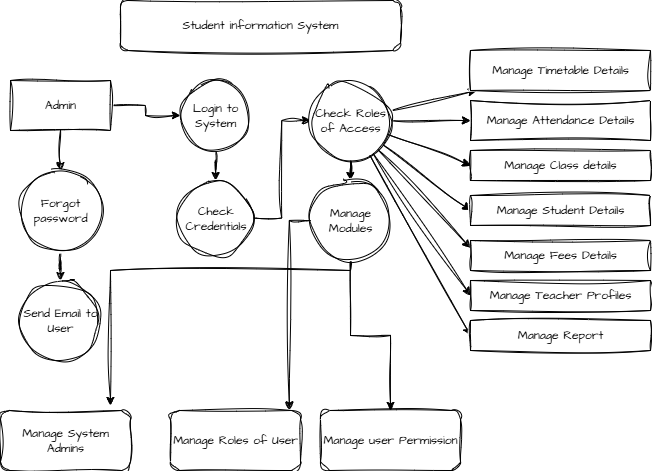

The diagram above was exported from draw.io. Its source (the exported page's mxGraphModel, read from the mxfile embedded in the PNG):
<mxGraphModel dx="727" dy="394" grid="1" gridSize="10" guides="1" tooltips="1" connect="1" arrows="1" fold="1" page="1" pageScale="1" pageWidth="850" pageHeight="1400" math="0" shadow="0">
  <root>
    <mxCell id="0" />
    <mxCell id="1" parent="0" />
    <mxCell id="VjxATM_aEq3KZXEvqv34-1" value="Student information System" style="rounded=1;whiteSpace=wrap;html=1;sketch=1;hachureGap=4;jiggle=2;curveFitting=1;fontFamily=Architects Daughter;fontSource=https%3A%2F%2Ffonts.googleapis.com%2Fcss%3Ffamily%3DArchitects%2BDaughter;" vertex="1" parent="1">
      <mxGeometry x="270" y="30" width="280" height="50" as="geometry" />
    </mxCell>
    <mxCell id="VjxATM_aEq3KZXEvqv34-20" value="" style="edgeStyle=orthogonalEdgeStyle;rounded=0;sketch=1;hachureGap=4;jiggle=2;curveFitting=1;orthogonalLoop=1;jettySize=auto;html=1;fontFamily=Architects Daughter;fontSource=https%3A%2F%2Ffonts.googleapis.com%2Fcss%3Ffamily%3DArchitects%2BDaughter;" edge="1" parent="1" source="VjxATM_aEq3KZXEvqv34-2" target="VjxATM_aEq3KZXEvqv34-5">
      <mxGeometry relative="1" as="geometry" />
    </mxCell>
    <mxCell id="VjxATM_aEq3KZXEvqv34-22" value="" style="edgeStyle=orthogonalEdgeStyle;rounded=0;sketch=1;hachureGap=4;jiggle=2;curveFitting=1;orthogonalLoop=1;jettySize=auto;html=1;fontFamily=Architects Daughter;fontSource=https%3A%2F%2Ffonts.googleapis.com%2Fcss%3Ffamily%3DArchitects%2BDaughter;" edge="1" parent="1" source="VjxATM_aEq3KZXEvqv34-2" target="VjxATM_aEq3KZXEvqv34-3">
      <mxGeometry relative="1" as="geometry" />
    </mxCell>
    <mxCell id="VjxATM_aEq3KZXEvqv34-2" value="Admin" style="rounded=0;whiteSpace=wrap;html=1;sketch=1;hachureGap=4;jiggle=2;curveFitting=1;fontFamily=Architects Daughter;fontSource=https%3A%2F%2Ffonts.googleapis.com%2Fcss%3Ffamily%3DArchitects%2BDaughter;" vertex="1" parent="1">
      <mxGeometry x="160" y="110" width="100" height="50" as="geometry" />
    </mxCell>
    <mxCell id="VjxATM_aEq3KZXEvqv34-23" value="" style="edgeStyle=orthogonalEdgeStyle;rounded=0;sketch=1;hachureGap=4;jiggle=2;curveFitting=1;orthogonalLoop=1;jettySize=auto;html=1;fontFamily=Architects Daughter;fontSource=https%3A%2F%2Ffonts.googleapis.com%2Fcss%3Ffamily%3DArchitects%2BDaughter;" edge="1" parent="1" source="VjxATM_aEq3KZXEvqv34-3" target="VjxATM_aEq3KZXEvqv34-4">
      <mxGeometry relative="1" as="geometry" />
    </mxCell>
    <mxCell id="VjxATM_aEq3KZXEvqv34-3" value="Forgot password" style="ellipse;whiteSpace=wrap;html=1;aspect=fixed;sketch=1;hachureGap=4;jiggle=2;curveFitting=1;fontFamily=Architects Daughter;fontSource=https%3A%2F%2Ffonts.googleapis.com%2Fcss%3Ffamily%3DArchitects%2BDaughter;" vertex="1" parent="1">
      <mxGeometry x="170" y="200" width="80" height="80" as="geometry" />
    </mxCell>
    <mxCell id="VjxATM_aEq3KZXEvqv34-4" value="Send Email to User" style="ellipse;whiteSpace=wrap;html=1;aspect=fixed;sketch=1;hachureGap=4;jiggle=2;curveFitting=1;fontFamily=Architects Daughter;fontSource=https%3A%2F%2Ffonts.googleapis.com%2Fcss%3Ffamily%3DArchitects%2BDaughter;" vertex="1" parent="1">
      <mxGeometry x="170" y="310" width="80" height="80" as="geometry" />
    </mxCell>
    <mxCell id="VjxATM_aEq3KZXEvqv34-21" value="" style="edgeStyle=orthogonalEdgeStyle;rounded=0;sketch=1;hachureGap=4;jiggle=2;curveFitting=1;orthogonalLoop=1;jettySize=auto;html=1;fontFamily=Architects Daughter;fontSource=https%3A%2F%2Ffonts.googleapis.com%2Fcss%3Ffamily%3DArchitects%2BDaughter;" edge="1" parent="1" source="VjxATM_aEq3KZXEvqv34-5" target="VjxATM_aEq3KZXEvqv34-6">
      <mxGeometry relative="1" as="geometry" />
    </mxCell>
    <mxCell id="VjxATM_aEq3KZXEvqv34-5" value="Login to System" style="ellipse;whiteSpace=wrap;html=1;aspect=fixed;sketch=1;hachureGap=4;jiggle=2;curveFitting=1;fontFamily=Architects Daughter;fontSource=https%3A%2F%2Ffonts.googleapis.com%2Fcss%3Ffamily%3DArchitects%2BDaughter;" vertex="1" parent="1">
      <mxGeometry x="330" y="110" width="70" height="70" as="geometry" />
    </mxCell>
    <mxCell id="VjxATM_aEq3KZXEvqv34-24" style="edgeStyle=orthogonalEdgeStyle;rounded=0;sketch=1;hachureGap=4;jiggle=2;curveFitting=1;orthogonalLoop=1;jettySize=auto;html=1;entryX=0;entryY=0.5;entryDx=0;entryDy=0;fontFamily=Architects Daughter;fontSource=https%3A%2F%2Ffonts.googleapis.com%2Fcss%3Ffamily%3DArchitects%2BDaughter;" edge="1" parent="1" source="VjxATM_aEq3KZXEvqv34-6" target="VjxATM_aEq3KZXEvqv34-7">
      <mxGeometry relative="1" as="geometry" />
    </mxCell>
    <mxCell id="VjxATM_aEq3KZXEvqv34-6" value="Check Credentials" style="ellipse;whiteSpace=wrap;html=1;aspect=fixed;sketch=1;hachureGap=4;jiggle=2;curveFitting=1;fontFamily=Architects Daughter;fontSource=https%3A%2F%2Ffonts.googleapis.com%2Fcss%3Ffamily%3DArchitects%2BDaughter;" vertex="1" parent="1">
      <mxGeometry x="327.5" y="210" width="75" height="75" as="geometry" />
    </mxCell>
    <mxCell id="VjxATM_aEq3KZXEvqv34-25" value="" style="edgeStyle=orthogonalEdgeStyle;rounded=0;sketch=1;hachureGap=4;jiggle=2;curveFitting=1;orthogonalLoop=1;jettySize=auto;html=1;fontFamily=Architects Daughter;fontSource=https%3A%2F%2Ffonts.googleapis.com%2Fcss%3Ffamily%3DArchitects%2BDaughter;" edge="1" parent="1" source="VjxATM_aEq3KZXEvqv34-7" target="VjxATM_aEq3KZXEvqv34-8">
      <mxGeometry relative="1" as="geometry" />
    </mxCell>
    <mxCell id="VjxATM_aEq3KZXEvqv34-32" style="edgeStyle=none;rounded=0;sketch=1;hachureGap=4;jiggle=2;curveFitting=1;orthogonalLoop=1;jettySize=auto;html=1;fontFamily=Architects Daughter;fontSource=https%3A%2F%2Ffonts.googleapis.com%2Fcss%3Ffamily%3DArchitects%2BDaughter;" edge="1" parent="1" source="VjxATM_aEq3KZXEvqv34-7" target="VjxATM_aEq3KZXEvqv34-9">
      <mxGeometry relative="1" as="geometry" />
    </mxCell>
    <mxCell id="VjxATM_aEq3KZXEvqv34-33" style="edgeStyle=none;rounded=0;sketch=1;hachureGap=4;jiggle=2;curveFitting=1;orthogonalLoop=1;jettySize=auto;html=1;fontFamily=Architects Daughter;fontSource=https%3A%2F%2Ffonts.googleapis.com%2Fcss%3Ffamily%3DArchitects%2BDaughter;" edge="1" parent="1" source="VjxATM_aEq3KZXEvqv34-7" target="VjxATM_aEq3KZXEvqv34-10">
      <mxGeometry relative="1" as="geometry" />
    </mxCell>
    <mxCell id="VjxATM_aEq3KZXEvqv34-34" style="edgeStyle=none;rounded=0;sketch=1;hachureGap=4;jiggle=2;curveFitting=1;orthogonalLoop=1;jettySize=auto;html=1;entryX=0;entryY=0.5;entryDx=0;entryDy=0;fontFamily=Architects Daughter;fontSource=https%3A%2F%2Ffonts.googleapis.com%2Fcss%3Ffamily%3DArchitects%2BDaughter;" edge="1" parent="1" source="VjxATM_aEq3KZXEvqv34-7" target="VjxATM_aEq3KZXEvqv34-12">
      <mxGeometry relative="1" as="geometry" />
    </mxCell>
    <mxCell id="VjxATM_aEq3KZXEvqv34-35" style="edgeStyle=none;rounded=0;sketch=1;hachureGap=4;jiggle=2;curveFitting=1;orthogonalLoop=1;jettySize=auto;html=1;entryX=0;entryY=0.5;entryDx=0;entryDy=0;fontFamily=Architects Daughter;fontSource=https%3A%2F%2Ffonts.googleapis.com%2Fcss%3Ffamily%3DArchitects%2BDaughter;" edge="1" parent="1" source="VjxATM_aEq3KZXEvqv34-7" target="VjxATM_aEq3KZXEvqv34-13">
      <mxGeometry relative="1" as="geometry" />
    </mxCell>
    <mxCell id="VjxATM_aEq3KZXEvqv34-36" style="edgeStyle=none;rounded=0;sketch=1;hachureGap=4;jiggle=2;curveFitting=1;orthogonalLoop=1;jettySize=auto;html=1;entryX=0;entryY=0.25;entryDx=0;entryDy=0;fontFamily=Architects Daughter;fontSource=https%3A%2F%2Ffonts.googleapis.com%2Fcss%3Ffamily%3DArchitects%2BDaughter;" edge="1" parent="1" source="VjxATM_aEq3KZXEvqv34-7" target="VjxATM_aEq3KZXEvqv34-14">
      <mxGeometry relative="1" as="geometry" />
    </mxCell>
    <mxCell id="VjxATM_aEq3KZXEvqv34-37" style="edgeStyle=none;rounded=0;sketch=1;hachureGap=4;jiggle=2;curveFitting=1;orthogonalLoop=1;jettySize=auto;html=1;entryX=0;entryY=0.5;entryDx=0;entryDy=0;fontFamily=Architects Daughter;fontSource=https%3A%2F%2Ffonts.googleapis.com%2Fcss%3Ffamily%3DArchitects%2BDaughter;" edge="1" parent="1" source="VjxATM_aEq3KZXEvqv34-7" target="VjxATM_aEq3KZXEvqv34-15">
      <mxGeometry relative="1" as="geometry" />
    </mxCell>
    <mxCell id="VjxATM_aEq3KZXEvqv34-38" style="edgeStyle=none;rounded=0;sketch=1;hachureGap=4;jiggle=2;curveFitting=1;orthogonalLoop=1;jettySize=auto;html=1;entryX=0;entryY=0.5;entryDx=0;entryDy=0;fontFamily=Architects Daughter;fontSource=https%3A%2F%2Ffonts.googleapis.com%2Fcss%3Ffamily%3DArchitects%2BDaughter;" edge="1" parent="1" source="VjxATM_aEq3KZXEvqv34-7" target="VjxATM_aEq3KZXEvqv34-16">
      <mxGeometry relative="1" as="geometry" />
    </mxCell>
    <mxCell id="VjxATM_aEq3KZXEvqv34-7" value="Check Roles of Access" style="ellipse;whiteSpace=wrap;html=1;aspect=fixed;sketch=1;hachureGap=4;jiggle=2;curveFitting=1;fontFamily=Architects Daughter;fontSource=https%3A%2F%2Ffonts.googleapis.com%2Fcss%3Ffamily%3DArchitects%2BDaughter;" vertex="1" parent="1">
      <mxGeometry x="460" y="110" width="80" height="80" as="geometry" />
    </mxCell>
    <mxCell id="VjxATM_aEq3KZXEvqv34-26" style="edgeStyle=orthogonalEdgeStyle;rounded=0;sketch=1;hachureGap=4;jiggle=2;curveFitting=1;orthogonalLoop=1;jettySize=auto;html=1;fontFamily=Architects Daughter;fontSource=https%3A%2F%2Ffonts.googleapis.com%2Fcss%3Ffamily%3DArchitects%2BDaughter;" edge="1" parent="1" source="VjxATM_aEq3KZXEvqv34-8" target="VjxATM_aEq3KZXEvqv34-19">
      <mxGeometry relative="1" as="geometry" />
    </mxCell>
    <mxCell id="VjxATM_aEq3KZXEvqv34-31" style="edgeStyle=orthogonalEdgeStyle;rounded=0;sketch=1;hachureGap=4;jiggle=2;curveFitting=1;orthogonalLoop=1;jettySize=auto;html=1;fontFamily=Architects Daughter;fontSource=https%3A%2F%2Ffonts.googleapis.com%2Fcss%3Ffamily%3DArchitects%2BDaughter;" edge="1" parent="1" source="VjxATM_aEq3KZXEvqv34-8">
      <mxGeometry relative="1" as="geometry">
        <mxPoint x="460" y="300" as="sourcePoint" />
        <mxPoint x="260" y="435" as="targetPoint" />
        <Array as="points">
          <mxPoint x="500" y="300" />
          <mxPoint x="260" y="300" />
        </Array>
      </mxGeometry>
    </mxCell>
    <mxCell id="VjxATM_aEq3KZXEvqv34-8" value="Manage Modules" style="ellipse;whiteSpace=wrap;html=1;aspect=fixed;sketch=1;hachureGap=4;jiggle=2;curveFitting=1;fontFamily=Architects Daughter;fontSource=https%3A%2F%2Ffonts.googleapis.com%2Fcss%3Ffamily%3DArchitects%2BDaughter;" vertex="1" parent="1">
      <mxGeometry x="460" y="210" width="80" height="80" as="geometry" />
    </mxCell>
    <mxCell id="VjxATM_aEq3KZXEvqv34-9" value="Manage Timetable Details" style="rounded=0;whiteSpace=wrap;html=1;sketch=1;hachureGap=4;jiggle=2;curveFitting=1;fontFamily=Architects Daughter;fontSource=https%3A%2F%2Ffonts.googleapis.com%2Fcss%3Ffamily%3DArchitects%2BDaughter;" vertex="1" parent="1">
      <mxGeometry x="620" y="80" width="180" height="40" as="geometry" />
    </mxCell>
    <mxCell id="VjxATM_aEq3KZXEvqv34-10" value="Manage Attendance Details" style="rounded=0;whiteSpace=wrap;html=1;sketch=1;hachureGap=4;jiggle=2;curveFitting=1;fontFamily=Architects Daughter;fontSource=https%3A%2F%2Ffonts.googleapis.com%2Fcss%3Ffamily%3DArchitects%2BDaughter;" vertex="1" parent="1">
      <mxGeometry x="620" y="130" width="180" height="40" as="geometry" />
    </mxCell>
    <mxCell id="VjxATM_aEq3KZXEvqv34-12" value="Manage Class details" style="rounded=0;whiteSpace=wrap;html=1;sketch=1;hachureGap=4;jiggle=2;curveFitting=1;fontFamily=Architects Daughter;fontSource=https%3A%2F%2Ffonts.googleapis.com%2Fcss%3Ffamily%3DArchitects%2BDaughter;" vertex="1" parent="1">
      <mxGeometry x="620" y="180" width="180" height="30" as="geometry" />
    </mxCell>
    <mxCell id="VjxATM_aEq3KZXEvqv34-13" value="Manage Student Details" style="rounded=0;whiteSpace=wrap;html=1;sketch=1;hachureGap=4;jiggle=2;curveFitting=1;fontFamily=Architects Daughter;fontSource=https%3A%2F%2Ffonts.googleapis.com%2Fcss%3Ffamily%3DArchitects%2BDaughter;" vertex="1" parent="1">
      <mxGeometry x="620" y="225" width="180" height="30" as="geometry" />
    </mxCell>
    <mxCell id="VjxATM_aEq3KZXEvqv34-14" value="Manage Fees Details" style="rounded=0;whiteSpace=wrap;html=1;sketch=1;hachureGap=4;jiggle=2;curveFitting=1;fontFamily=Architects Daughter;fontSource=https%3A%2F%2Ffonts.googleapis.com%2Fcss%3Ffamily%3DArchitects%2BDaughter;" vertex="1" parent="1">
      <mxGeometry x="620" y="270" width="180" height="30" as="geometry" />
    </mxCell>
    <mxCell id="VjxATM_aEq3KZXEvqv34-15" value="Manage Teacher Profiles" style="rounded=0;whiteSpace=wrap;html=1;sketch=1;hachureGap=4;jiggle=2;curveFitting=1;fontFamily=Architects Daughter;fontSource=https%3A%2F%2Ffonts.googleapis.com%2Fcss%3Ffamily%3DArchitects%2BDaughter;" vertex="1" parent="1">
      <mxGeometry x="620" y="310" width="180" height="30" as="geometry" />
    </mxCell>
    <mxCell id="VjxATM_aEq3KZXEvqv34-16" value="Manage Report" style="rounded=0;whiteSpace=wrap;html=1;sketch=1;hachureGap=4;jiggle=2;curveFitting=1;fontFamily=Architects Daughter;fontSource=https%3A%2F%2Ffonts.googleapis.com%2Fcss%3Ffamily%3DArchitects%2BDaughter;" vertex="1" parent="1">
      <mxGeometry x="620" y="350" width="180" height="30" as="geometry" />
    </mxCell>
    <mxCell id="VjxATM_aEq3KZXEvqv34-17" value="Manage System Admins" style="rounded=1;whiteSpace=wrap;html=1;sketch=1;hachureGap=4;jiggle=2;curveFitting=1;fontFamily=Architects Daughter;fontSource=https%3A%2F%2Ffonts.googleapis.com%2Fcss%3Ffamily%3DArchitects%2BDaughter;" vertex="1" parent="1">
      <mxGeometry x="150" y="440" width="130" height="60" as="geometry" />
    </mxCell>
    <mxCell id="VjxATM_aEq3KZXEvqv34-18" value="Manage Roles of User" style="rounded=1;whiteSpace=wrap;html=1;sketch=1;hachureGap=4;jiggle=2;curveFitting=1;fontFamily=Architects Daughter;fontSource=https%3A%2F%2Ffonts.googleapis.com%2Fcss%3Ffamily%3DArchitects%2BDaughter;" vertex="1" parent="1">
      <mxGeometry x="320" y="440" width="130" height="60" as="geometry" />
    </mxCell>
    <mxCell id="VjxATM_aEq3KZXEvqv34-19" value="Manage user Permission" style="rounded=1;whiteSpace=wrap;html=1;sketch=1;hachureGap=4;jiggle=2;curveFitting=1;fontFamily=Architects Daughter;fontSource=https%3A%2F%2Ffonts.googleapis.com%2Fcss%3Ffamily%3DArchitects%2BDaughter;" vertex="1" parent="1">
      <mxGeometry x="470" y="440" width="140" height="60" as="geometry" />
    </mxCell>
    <mxCell id="VjxATM_aEq3KZXEvqv34-30" style="edgeStyle=orthogonalEdgeStyle;rounded=0;sketch=1;hachureGap=4;jiggle=2;curveFitting=1;orthogonalLoop=1;jettySize=auto;html=1;entryX=0.914;entryY=-0.011;entryDx=0;entryDy=0;entryPerimeter=0;fontFamily=Architects Daughter;fontSource=https%3A%2F%2Ffonts.googleapis.com%2Fcss%3Ffamily%3DArchitects%2BDaughter;" edge="1" parent="1" source="VjxATM_aEq3KZXEvqv34-8" target="VjxATM_aEq3KZXEvqv34-18">
      <mxGeometry relative="1" as="geometry" />
    </mxCell>
  </root>
</mxGraphModel>